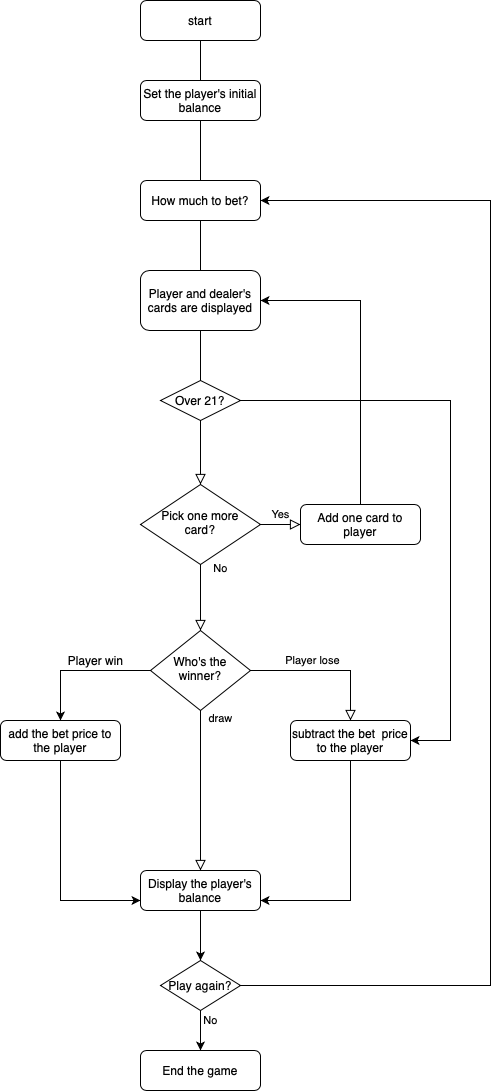

The diagram above was exported from draw.io. Its source (the exported page's mxGraphModel, read from the mxfile embedded in the PNG):
<mxGraphModel dx="488" dy="1367" grid="1" gridSize="10" guides="1" tooltips="1" connect="1" arrows="1" fold="1" page="1" pageScale="1" pageWidth="827" pageHeight="1169" math="0" shadow="0">
  <root>
    <mxCell id="WIyWlLk6GJQsqaUBKTNV-0" />
    <mxCell id="WIyWlLk6GJQsqaUBKTNV-1" parent="WIyWlLk6GJQsqaUBKTNV-0" />
    <mxCell id="WIyWlLk6GJQsqaUBKTNV-2" value="" style="rounded=0;html=1;jettySize=auto;orthogonalLoop=1;fontSize=11;endArrow=block;endFill=0;endSize=8;strokeWidth=1;shadow=0;labelBackgroundColor=none;edgeStyle=orthogonalEdgeStyle;" parent="WIyWlLk6GJQsqaUBKTNV-1" source="WIyWlLk6GJQsqaUBKTNV-3" target="WIyWlLk6GJQsqaUBKTNV-6" edge="1">
      <mxGeometry relative="1" as="geometry" />
    </mxCell>
    <mxCell id="WIyWlLk6GJQsqaUBKTNV-3" value="start" style="rounded=1;whiteSpace=wrap;html=1;fontSize=12;glass=0;strokeWidth=1;shadow=0;" parent="WIyWlLk6GJQsqaUBKTNV-1" vertex="1">
      <mxGeometry x="160" y="20" width="120" height="40" as="geometry" />
    </mxCell>
    <mxCell id="WIyWlLk6GJQsqaUBKTNV-4" value="No" style="rounded=0;html=1;jettySize=auto;orthogonalLoop=1;fontSize=11;endArrow=block;endFill=0;endSize=8;strokeWidth=1;shadow=0;labelBackgroundColor=none;edgeStyle=orthogonalEdgeStyle;" parent="WIyWlLk6GJQsqaUBKTNV-1" source="WIyWlLk6GJQsqaUBKTNV-6" target="WIyWlLk6GJQsqaUBKTNV-10" edge="1">
      <mxGeometry x="-0.8824" y="20" relative="1" as="geometry">
        <mxPoint as="offset" />
      </mxGeometry>
    </mxCell>
    <mxCell id="WIyWlLk6GJQsqaUBKTNV-5" value="Yes" style="edgeStyle=orthogonalEdgeStyle;rounded=0;html=1;jettySize=auto;orthogonalLoop=1;fontSize=11;endArrow=block;endFill=0;endSize=8;strokeWidth=1;shadow=0;labelBackgroundColor=none;" parent="WIyWlLk6GJQsqaUBKTNV-1" source="WIyWlLk6GJQsqaUBKTNV-6" target="WIyWlLk6GJQsqaUBKTNV-7" edge="1">
      <mxGeometry y="10" relative="1" as="geometry">
        <mxPoint as="offset" />
      </mxGeometry>
    </mxCell>
    <mxCell id="WIyWlLk6GJQsqaUBKTNV-6" value="&lt;font style=&quot;font-size: 12px&quot;&gt;Pick one more card?&lt;/font&gt;" style="rhombus;whiteSpace=wrap;html=1;shadow=0;fontFamily=Helvetica;fontSize=12;align=center;strokeWidth=1;spacing=6;spacingTop=-4;" parent="WIyWlLk6GJQsqaUBKTNV-1" vertex="1">
      <mxGeometry x="160" y="504" width="120" height="80" as="geometry" />
    </mxCell>
    <mxCell id="oIOjj0swpP_x1KBSh5dn-6" style="edgeStyle=orthogonalEdgeStyle;rounded=0;orthogonalLoop=1;jettySize=auto;html=1;entryX=1;entryY=0.5;entryDx=0;entryDy=0;" edge="1" parent="WIyWlLk6GJQsqaUBKTNV-1" source="WIyWlLk6GJQsqaUBKTNV-7" target="oIOjj0swpP_x1KBSh5dn-3">
      <mxGeometry relative="1" as="geometry">
        <Array as="points">
          <mxPoint x="380" y="320" />
        </Array>
      </mxGeometry>
    </mxCell>
    <mxCell id="WIyWlLk6GJQsqaUBKTNV-7" value="Add one card to player" style="rounded=1;whiteSpace=wrap;html=1;fontSize=12;glass=0;strokeWidth=1;shadow=0;" parent="WIyWlLk6GJQsqaUBKTNV-1" vertex="1">
      <mxGeometry x="320" y="524" width="120" height="40" as="geometry" />
    </mxCell>
    <mxCell id="WIyWlLk6GJQsqaUBKTNV-8" value="draw" style="rounded=0;html=1;jettySize=auto;orthogonalLoop=1;fontSize=11;endArrow=block;endFill=0;endSize=8;strokeWidth=1;shadow=0;labelBackgroundColor=none;edgeStyle=orthogonalEdgeStyle;" parent="WIyWlLk6GJQsqaUBKTNV-1" source="WIyWlLk6GJQsqaUBKTNV-10" edge="1">
      <mxGeometry x="-0.9048" y="20" relative="1" as="geometry">
        <mxPoint as="offset" />
        <mxPoint x="220" y="890" as="targetPoint" />
      </mxGeometry>
    </mxCell>
    <mxCell id="WIyWlLk6GJQsqaUBKTNV-9" value="Player lose" style="edgeStyle=orthogonalEdgeStyle;rounded=0;html=1;jettySize=auto;orthogonalLoop=1;fontSize=11;endArrow=block;endFill=0;endSize=8;strokeWidth=1;shadow=0;labelBackgroundColor=none;" parent="WIyWlLk6GJQsqaUBKTNV-1" source="WIyWlLk6GJQsqaUBKTNV-10" target="WIyWlLk6GJQsqaUBKTNV-12" edge="1">
      <mxGeometry x="-0.1818" y="10" relative="1" as="geometry">
        <mxPoint as="offset" />
      </mxGeometry>
    </mxCell>
    <mxCell id="oIOjj0swpP_x1KBSh5dn-9" style="edgeStyle=orthogonalEdgeStyle;rounded=0;orthogonalLoop=1;jettySize=auto;html=1;entryX=0.5;entryY=0;entryDx=0;entryDy=0;" edge="1" parent="WIyWlLk6GJQsqaUBKTNV-1" source="WIyWlLk6GJQsqaUBKTNV-10" target="oIOjj0swpP_x1KBSh5dn-7">
      <mxGeometry relative="1" as="geometry" />
    </mxCell>
    <mxCell id="WIyWlLk6GJQsqaUBKTNV-10" value="Who's the winner?" style="rhombus;whiteSpace=wrap;html=1;shadow=0;fontFamily=Helvetica;fontSize=12;align=center;strokeWidth=1;spacing=6;spacingTop=-4;" parent="WIyWlLk6GJQsqaUBKTNV-1" vertex="1">
      <mxGeometry x="170" y="650" width="100" height="80" as="geometry" />
    </mxCell>
    <mxCell id="oIOjj0swpP_x1KBSh5dn-20" style="edgeStyle=orthogonalEdgeStyle;rounded=0;orthogonalLoop=1;jettySize=auto;html=1;entryX=1;entryY=0.75;entryDx=0;entryDy=0;" edge="1" parent="WIyWlLk6GJQsqaUBKTNV-1" source="WIyWlLk6GJQsqaUBKTNV-12" target="oIOjj0swpP_x1KBSh5dn-12">
      <mxGeometry relative="1" as="geometry">
        <mxPoint x="370" y="920" as="targetPoint" />
        <Array as="points">
          <mxPoint x="370" y="920" />
        </Array>
      </mxGeometry>
    </mxCell>
    <mxCell id="WIyWlLk6GJQsqaUBKTNV-12" value="subtract the bet &amp;nbsp;price to the player" style="rounded=1;whiteSpace=wrap;html=1;fontSize=12;glass=0;strokeWidth=1;shadow=0;" parent="WIyWlLk6GJQsqaUBKTNV-1" vertex="1">
      <mxGeometry x="310" y="740" width="120" height="40" as="geometry" />
    </mxCell>
    <mxCell id="oIOjj0swpP_x1KBSh5dn-3" value="Player and dealer's cards are displayed" style="rounded=1;whiteSpace=wrap;html=1;" vertex="1" parent="WIyWlLk6GJQsqaUBKTNV-1">
      <mxGeometry x="160" y="290" width="120" height="60" as="geometry" />
    </mxCell>
    <mxCell id="oIOjj0swpP_x1KBSh5dn-21" style="edgeStyle=orthogonalEdgeStyle;rounded=0;orthogonalLoop=1;jettySize=auto;html=1;entryX=0;entryY=0.75;entryDx=0;entryDy=0;" edge="1" parent="WIyWlLk6GJQsqaUBKTNV-1" source="oIOjj0swpP_x1KBSh5dn-7" target="oIOjj0swpP_x1KBSh5dn-12">
      <mxGeometry relative="1" as="geometry">
        <Array as="points">
          <mxPoint x="80" y="920" />
        </Array>
      </mxGeometry>
    </mxCell>
    <mxCell id="oIOjj0swpP_x1KBSh5dn-7" value="add the bet price to the player" style="rounded=1;whiteSpace=wrap;html=1;fontSize=12;glass=0;strokeWidth=1;shadow=0;" vertex="1" parent="WIyWlLk6GJQsqaUBKTNV-1">
      <mxGeometry x="20" y="740" width="120" height="40" as="geometry" />
    </mxCell>
    <mxCell id="oIOjj0swpP_x1KBSh5dn-10" value="Player win" style="text;html=1;align=center;verticalAlign=middle;resizable=0;points=[];autosize=1;strokeColor=none;" vertex="1" parent="WIyWlLk6GJQsqaUBKTNV-1">
      <mxGeometry x="80" y="670" width="70" height="20" as="geometry" />
    </mxCell>
    <mxCell id="oIOjj0swpP_x1KBSh5dn-11" value="How much to bet?" style="rounded=1;whiteSpace=wrap;html=1;" vertex="1" parent="WIyWlLk6GJQsqaUBKTNV-1">
      <mxGeometry x="160" y="200" width="120" height="40" as="geometry" />
    </mxCell>
    <mxCell id="oIOjj0swpP_x1KBSh5dn-16" style="edgeStyle=orthogonalEdgeStyle;rounded=0;orthogonalLoop=1;jettySize=auto;html=1;exitX=0.5;exitY=1;exitDx=0;exitDy=0;entryX=0.5;entryY=0;entryDx=0;entryDy=0;" edge="1" parent="WIyWlLk6GJQsqaUBKTNV-1" source="oIOjj0swpP_x1KBSh5dn-12" target="oIOjj0swpP_x1KBSh5dn-14">
      <mxGeometry relative="1" as="geometry" />
    </mxCell>
    <mxCell id="oIOjj0swpP_x1KBSh5dn-12" value="Display the player's balance" style="rounded=1;whiteSpace=wrap;html=1;" vertex="1" parent="WIyWlLk6GJQsqaUBKTNV-1">
      <mxGeometry x="160" y="890" width="120" height="40" as="geometry" />
    </mxCell>
    <mxCell id="oIOjj0swpP_x1KBSh5dn-18" value="No" style="edgeStyle=orthogonalEdgeStyle;rounded=0;orthogonalLoop=1;jettySize=auto;html=1;entryX=0.5;entryY=0;entryDx=0;entryDy=0;" edge="1" parent="WIyWlLk6GJQsqaUBKTNV-1" source="oIOjj0swpP_x1KBSh5dn-14" target="oIOjj0swpP_x1KBSh5dn-17">
      <mxGeometry x="-0.5" y="10" relative="1" as="geometry">
        <mxPoint as="offset" />
      </mxGeometry>
    </mxCell>
    <mxCell id="oIOjj0swpP_x1KBSh5dn-19" style="edgeStyle=orthogonalEdgeStyle;rounded=0;orthogonalLoop=1;jettySize=auto;html=1;entryX=1;entryY=0.5;entryDx=0;entryDy=0;" edge="1" parent="WIyWlLk6GJQsqaUBKTNV-1" source="oIOjj0swpP_x1KBSh5dn-14" target="oIOjj0swpP_x1KBSh5dn-11">
      <mxGeometry relative="1" as="geometry">
        <mxPoint x="510" y="200" as="targetPoint" />
        <Array as="points">
          <mxPoint x="510" y="1005" />
          <mxPoint x="510" y="220" />
        </Array>
      </mxGeometry>
    </mxCell>
    <mxCell id="oIOjj0swpP_x1KBSh5dn-14" value="Play again?" style="rhombus;whiteSpace=wrap;html=1;" vertex="1" parent="WIyWlLk6GJQsqaUBKTNV-1">
      <mxGeometry x="180" y="980" width="80" height="50" as="geometry" />
    </mxCell>
    <mxCell id="oIOjj0swpP_x1KBSh5dn-17" value="End the game" style="rounded=1;whiteSpace=wrap;html=1;" vertex="1" parent="WIyWlLk6GJQsqaUBKTNV-1">
      <mxGeometry x="160" y="1070" width="120" height="40" as="geometry" />
    </mxCell>
    <mxCell id="oIOjj0swpP_x1KBSh5dn-22" value="Set the player's initial balance" style="rounded=1;whiteSpace=wrap;html=1;" vertex="1" parent="WIyWlLk6GJQsqaUBKTNV-1">
      <mxGeometry x="160" y="100" width="120" height="40" as="geometry" />
    </mxCell>
    <mxCell id="7m4PWYaX7J1loFAufRak-1" style="edgeStyle=orthogonalEdgeStyle;rounded=0;orthogonalLoop=1;jettySize=auto;html=1;entryX=1;entryY=0.5;entryDx=0;entryDy=0;" edge="1" parent="WIyWlLk6GJQsqaUBKTNV-1" source="7m4PWYaX7J1loFAufRak-0" target="WIyWlLk6GJQsqaUBKTNV-12">
      <mxGeometry relative="1" as="geometry">
        <Array as="points">
          <mxPoint x="470" y="420" />
          <mxPoint x="470" y="760" />
        </Array>
      </mxGeometry>
    </mxCell>
    <mxCell id="7m4PWYaX7J1loFAufRak-0" value="Over 21?" style="rhombus;whiteSpace=wrap;html=1;" vertex="1" parent="WIyWlLk6GJQsqaUBKTNV-1">
      <mxGeometry x="180" y="400" width="80" height="40" as="geometry" />
    </mxCell>
  </root>
</mxGraphModel>